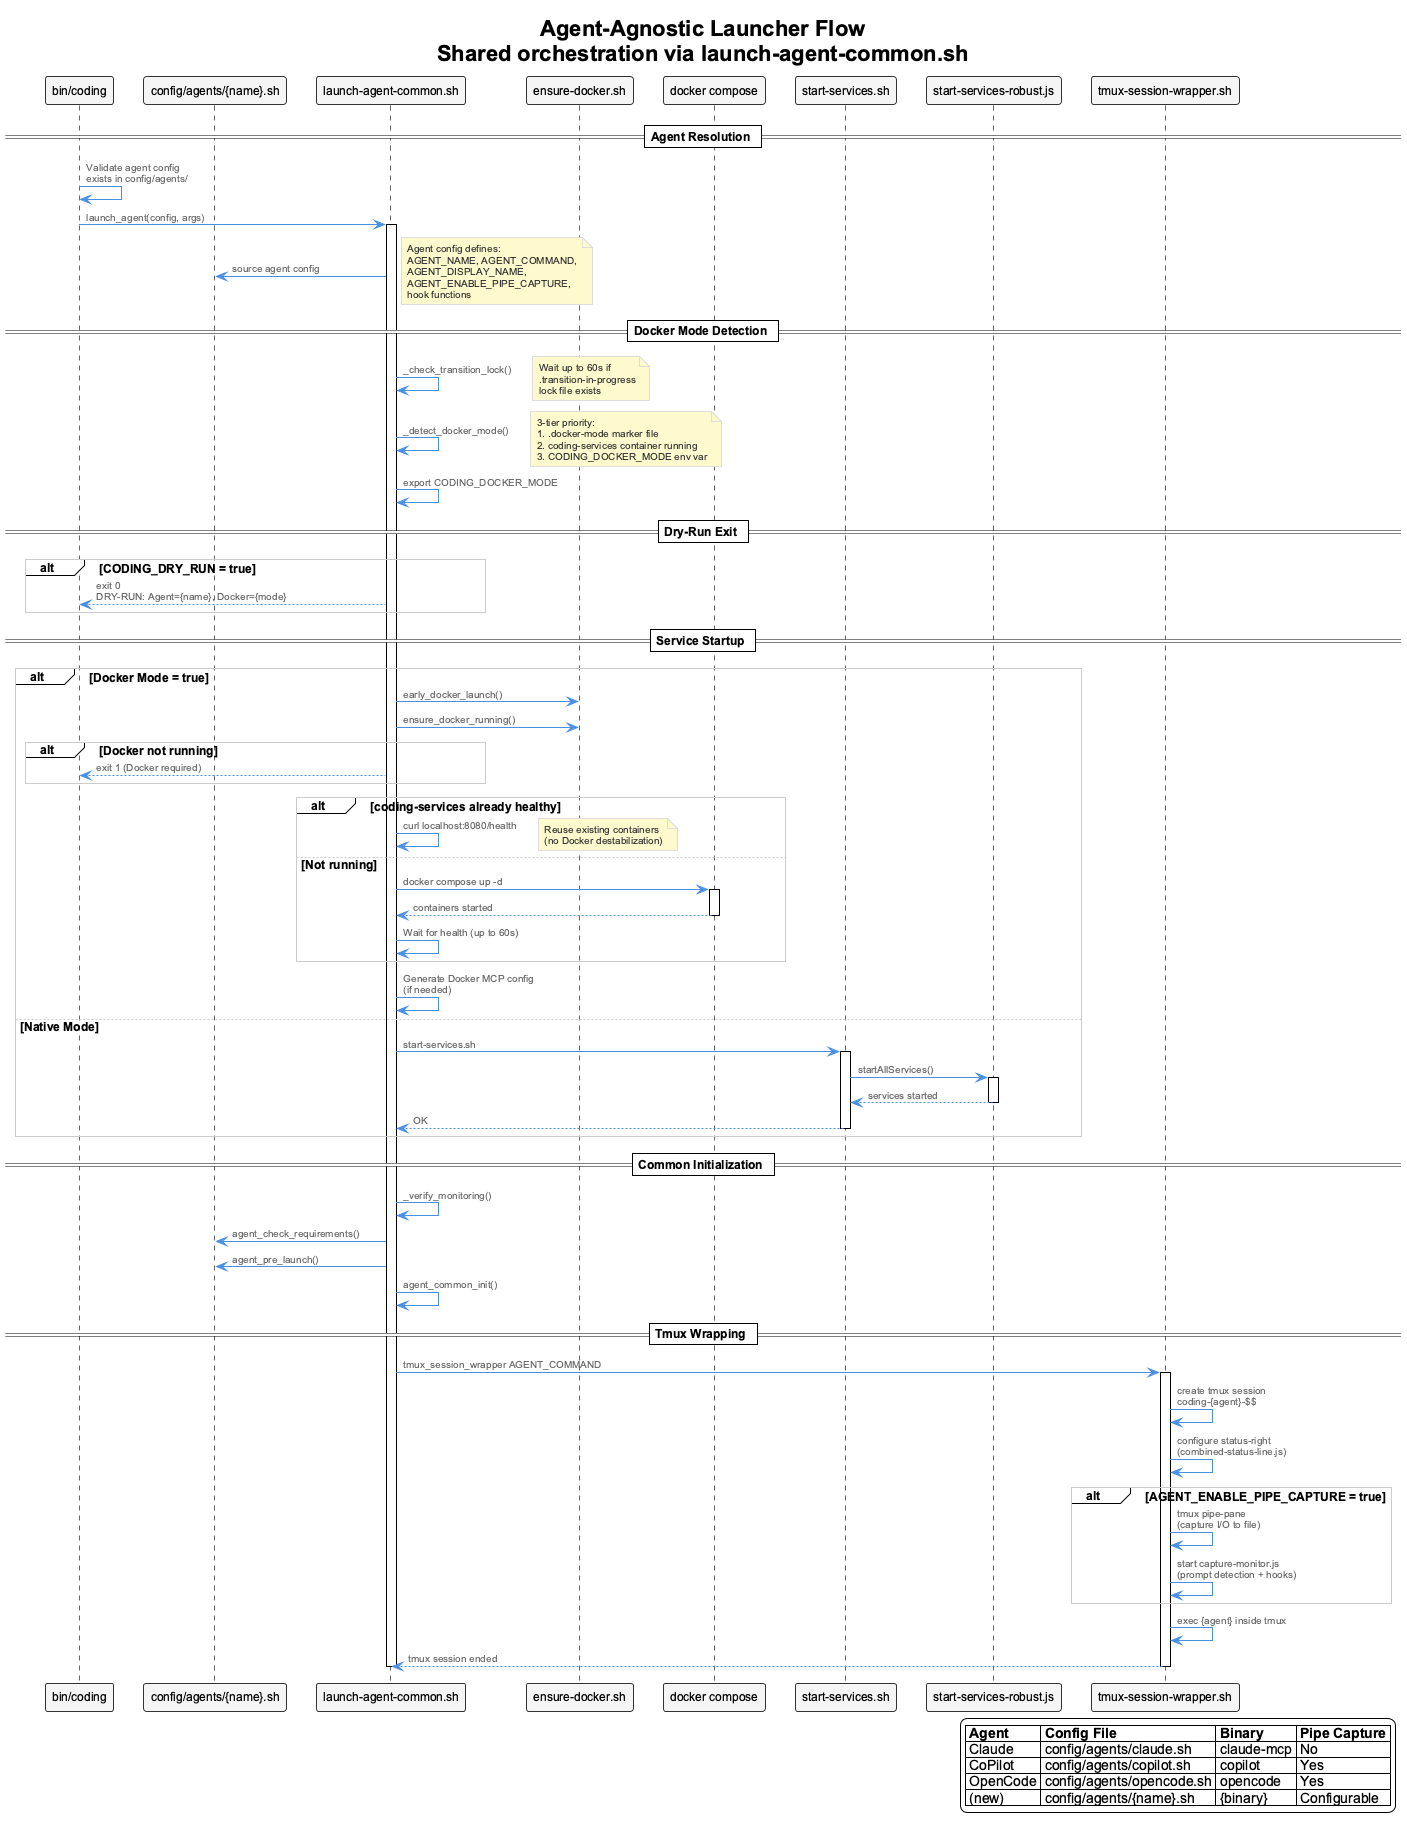

The diagram above was rendered by PlantUML. Its source (embedded in the PNG):
@startuml launcher-docker-mode-flow
!include _standard-style.puml

title Agent-Agnostic Launcher Flow\nShared orchestration via launch-agent-common.sh

participant "bin/coding" as entry
participant "config/agents/{name}.sh" as config
participant "launch-agent-common.sh" as common
participant "ensure-docker.sh" as docker_helper
participant "docker compose" as compose
participant "start-services.sh" as native_svc
participant "start-services-robust.js" as robust
participant "tmux-session-wrapper.sh" as tmux

== Agent Resolution ==

entry -> entry: Validate agent config\nexists in config/agents/
entry -> common: launch_agent(config, args)
activate common
common -> config: source agent config
note right
  Agent config defines:
  AGENT_NAME, AGENT_COMMAND,
  AGENT_DISPLAY_NAME,
  AGENT_ENABLE_PIPE_CAPTURE,
  hook functions
end note

== Docker Mode Detection ==

common -> common: _check_transition_lock()
note right
  Wait up to 60s if
  .transition-in-progress
  lock file exists
end note

common -> common: _detect_docker_mode()
note right
  3-tier priority:
  1. .docker-mode marker file
  2. coding-services container running
  3. CODING_DOCKER_MODE env var
end note

common -> common: export CODING_DOCKER_MODE

== Dry-Run Exit ==

alt CODING_DRY_RUN = true
  common --> entry: exit 0\nDRY-RUN: Agent={name}, Docker={mode}
end

== Service Startup ==

alt Docker Mode = true
  common -> docker_helper: early_docker_launch()
  common -> docker_helper: ensure_docker_running()

  alt Docker not running
    common --> entry: exit 1 (Docker required)
  end

  alt coding-services already healthy
    common -> common: curl localhost:8080/health
    note right: Reuse existing containers\n(no Docker destabilization)
  else Not running
    common -> compose: docker compose up -d
    activate compose
    compose --> common: containers started
    deactivate compose
    common -> common: Wait for health (up to 60s)
  end

  common -> common: Generate Docker MCP config\n(if needed)

else Native Mode
  common -> native_svc: start-services.sh
  activate native_svc
  native_svc -> robust: startAllServices()
  activate robust
  robust --> native_svc: services started
  deactivate robust
  native_svc --> common: OK
  deactivate native_svc
end

== Common Initialization ==

common -> common: _verify_monitoring()
common -> config: agent_check_requirements()
common -> config: agent_pre_launch()
common -> common: agent_common_init()

== Tmux Wrapping ==

common -> tmux: tmux_session_wrapper AGENT_COMMAND
activate tmux

tmux -> tmux: create tmux session\ncoding-{agent}-$$
tmux -> tmux: configure status-right\n(combined-status-line.js)

alt AGENT_ENABLE_PIPE_CAPTURE = true
  tmux -> tmux: tmux pipe-pane\n(capture I/O to file)
  tmux -> tmux: start capture-monitor.js\n(prompt detection + hooks)
end

tmux -> tmux: exec {agent} inside tmux

tmux --> common: tmux session ended
deactivate tmux
deactivate common

legend right
  |= Agent |= Config File |= Binary |= Pipe Capture |
  | Claude | config/agents/claude.sh | claude-mcp | No |
  | CoPilot | config/agents/copilot.sh | copilot | Yes |
  | OpenCode | config/agents/opencode.sh | opencode | Yes |
  | (new) | config/agents/{name}.sh | {binary} | Configurable |
endlegend

@enduml